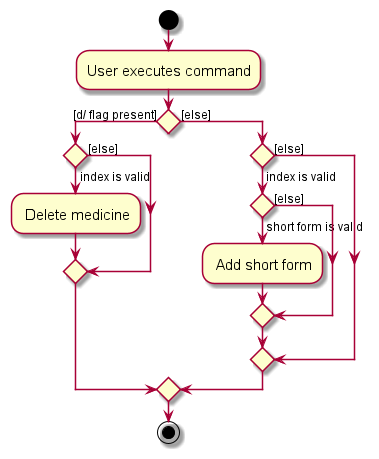

The diagram above was rendered by PlantUML. Its source (embedded in the PNG):
@startuml
skin rose
skinparam ActivityFontSize 15
skinparam ArrowFontSize 12
start
:User executes command;

'Since the beta syntax does not support placing the condition outside the
'diamond we place it as the true branch instead.

if () then ([d/ flag present])
    if () then (index is valid)
        : Delete medicine;
    else ([else])
    endif
else ([else])
    if () then (index is valid)
            if () then (short form is valid)
                        : Add short form;
            else ([else])
            endif
    else ([else])
    endif
endif
stop
@enduml